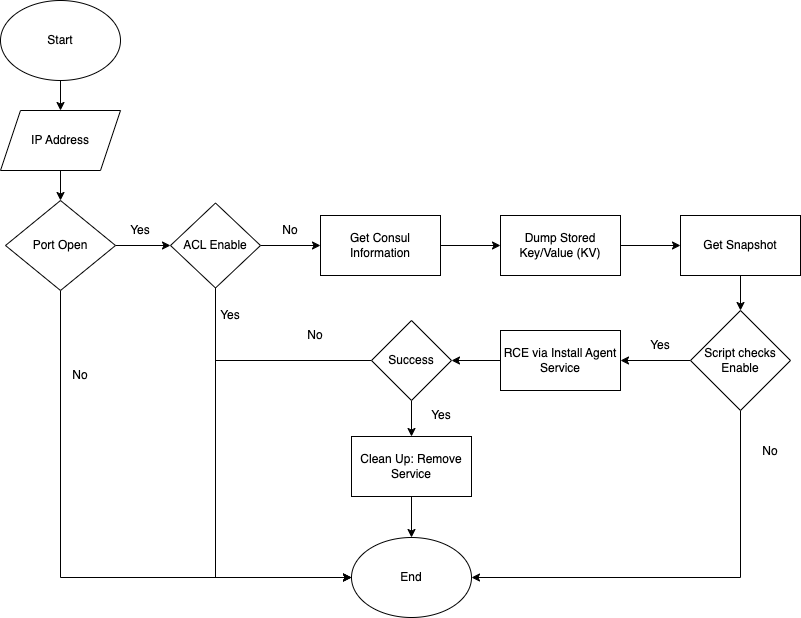

The diagram above was exported from draw.io. Its source (the exported page's mxGraphModel, read from the mxfile embedded in the PNG):
<mxGraphModel dx="1554" dy="770" grid="1" gridSize="10" guides="1" tooltips="1" connect="1" arrows="1" fold="1" page="1" pageScale="1" pageWidth="850" pageHeight="1100" math="0" shadow="0">
  <root>
    <mxCell id="0" />
    <mxCell id="1" parent="0" />
    <mxCell id="sruHm6ttivItpoVbVY3H-5" style="edgeStyle=orthogonalEdgeStyle;rounded=0;orthogonalLoop=1;jettySize=auto;html=1;entryX=0.5;entryY=0;entryDx=0;entryDy=0;" edge="1" parent="1" source="sruHm6ttivItpoVbVY3H-2" target="sruHm6ttivItpoVbVY3H-4">
      <mxGeometry relative="1" as="geometry" />
    </mxCell>
    <mxCell id="sruHm6ttivItpoVbVY3H-2" value="Start" style="ellipse;whiteSpace=wrap;html=1;" vertex="1" parent="1">
      <mxGeometry x="80" y="80" width="120" height="80" as="geometry" />
    </mxCell>
    <mxCell id="sruHm6ttivItpoVbVY3H-3" value="End" style="ellipse;whiteSpace=wrap;html=1;" vertex="1" parent="1">
      <mxGeometry x="431" y="617" width="120" height="80" as="geometry" />
    </mxCell>
    <mxCell id="sruHm6ttivItpoVbVY3H-7" style="edgeStyle=orthogonalEdgeStyle;rounded=0;orthogonalLoop=1;jettySize=auto;html=1;entryX=0.5;entryY=0;entryDx=0;entryDy=0;" edge="1" parent="1" source="sruHm6ttivItpoVbVY3H-4" target="sruHm6ttivItpoVbVY3H-6">
      <mxGeometry relative="1" as="geometry" />
    </mxCell>
    <mxCell id="sruHm6ttivItpoVbVY3H-4" value="IP Address" style="shape=parallelogram;perimeter=parallelogramPerimeter;whiteSpace=wrap;html=1;fixedSize=1;" vertex="1" parent="1">
      <mxGeometry x="80" y="190" width="120" height="60" as="geometry" />
    </mxCell>
    <mxCell id="sruHm6ttivItpoVbVY3H-16" style="edgeStyle=orthogonalEdgeStyle;rounded=0;orthogonalLoop=1;jettySize=auto;html=1;" edge="1" parent="1" source="sruHm6ttivItpoVbVY3H-6" target="sruHm6ttivItpoVbVY3H-17">
      <mxGeometry relative="1" as="geometry">
        <mxPoint x="300" y="325" as="targetPoint" />
      </mxGeometry>
    </mxCell>
    <mxCell id="sruHm6ttivItpoVbVY3H-45" style="edgeStyle=orthogonalEdgeStyle;rounded=0;orthogonalLoop=1;jettySize=auto;html=1;entryX=0;entryY=0.5;entryDx=0;entryDy=0;" edge="1" parent="1" source="sruHm6ttivItpoVbVY3H-6" target="sruHm6ttivItpoVbVY3H-3">
      <mxGeometry relative="1" as="geometry">
        <Array as="points">
          <mxPoint x="140" y="657" />
        </Array>
      </mxGeometry>
    </mxCell>
    <mxCell id="sruHm6ttivItpoVbVY3H-6" value="Port Open" style="rhombus;whiteSpace=wrap;html=1;" vertex="1" parent="1">
      <mxGeometry x="85" y="280" width="110" height="90" as="geometry" />
    </mxCell>
    <mxCell id="sruHm6ttivItpoVbVY3H-38" style="edgeStyle=orthogonalEdgeStyle;rounded=0;orthogonalLoop=1;jettySize=auto;html=1;exitX=1;exitY=0.5;exitDx=0;exitDy=0;entryX=0;entryY=0.5;entryDx=0;entryDy=0;" edge="1" parent="1" source="sruHm6ttivItpoVbVY3H-10" target="sruHm6ttivItpoVbVY3H-11">
      <mxGeometry relative="1" as="geometry" />
    </mxCell>
    <mxCell id="sruHm6ttivItpoVbVY3H-10" value="Get Consul Information" style="rounded=0;whiteSpace=wrap;html=1;" vertex="1" parent="1">
      <mxGeometry x="400" y="295" width="120" height="60" as="geometry" />
    </mxCell>
    <mxCell id="sruHm6ttivItpoVbVY3H-39" style="edgeStyle=orthogonalEdgeStyle;rounded=0;orthogonalLoop=1;jettySize=auto;html=1;entryX=0;entryY=0.5;entryDx=0;entryDy=0;" edge="1" parent="1" source="sruHm6ttivItpoVbVY3H-11" target="sruHm6ttivItpoVbVY3H-12">
      <mxGeometry relative="1" as="geometry" />
    </mxCell>
    <mxCell id="sruHm6ttivItpoVbVY3H-11" value="Dump Stored Key/Value (KV)" style="rounded=0;whiteSpace=wrap;html=1;" vertex="1" parent="1">
      <mxGeometry x="580" y="295" width="120" height="60" as="geometry" />
    </mxCell>
    <mxCell id="sruHm6ttivItpoVbVY3H-40" style="edgeStyle=orthogonalEdgeStyle;rounded=0;orthogonalLoop=1;jettySize=auto;html=1;entryX=0.5;entryY=0;entryDx=0;entryDy=0;" edge="1" parent="1" source="sruHm6ttivItpoVbVY3H-12" target="sruHm6ttivItpoVbVY3H-24">
      <mxGeometry relative="1" as="geometry" />
    </mxCell>
    <mxCell id="sruHm6ttivItpoVbVY3H-12" value="Get Snapshot" style="rounded=0;whiteSpace=wrap;html=1;" vertex="1" parent="1">
      <mxGeometry x="760" y="295" width="120" height="60" as="geometry" />
    </mxCell>
    <mxCell id="sruHm6ttivItpoVbVY3H-51" style="edgeStyle=orthogonalEdgeStyle;rounded=0;orthogonalLoop=1;jettySize=auto;html=1;" edge="1" parent="1" source="sruHm6ttivItpoVbVY3H-13" target="sruHm6ttivItpoVbVY3H-30">
      <mxGeometry relative="1" as="geometry" />
    </mxCell>
    <mxCell id="sruHm6ttivItpoVbVY3H-13" value="RCE via Install Agent Service" style="rounded=0;whiteSpace=wrap;html=1;" vertex="1" parent="1">
      <mxGeometry x="580" y="410" width="120" height="60" as="geometry" />
    </mxCell>
    <mxCell id="sruHm6ttivItpoVbVY3H-15" value="No" style="text;html=1;strokeColor=none;fillColor=none;align=center;verticalAlign=middle;whiteSpace=wrap;rounded=0;" vertex="1" parent="1">
      <mxGeometry x="130" y="440" width="60" height="30" as="geometry" />
    </mxCell>
    <mxCell id="sruHm6ttivItpoVbVY3H-18" style="edgeStyle=orthogonalEdgeStyle;rounded=0;orthogonalLoop=1;jettySize=auto;html=1;entryX=0;entryY=0.5;entryDx=0;entryDy=0;" edge="1" parent="1" source="sruHm6ttivItpoVbVY3H-17" target="sruHm6ttivItpoVbVY3H-10">
      <mxGeometry relative="1" as="geometry" />
    </mxCell>
    <mxCell id="sruHm6ttivItpoVbVY3H-49" style="edgeStyle=orthogonalEdgeStyle;rounded=0;orthogonalLoop=1;jettySize=auto;html=1;exitX=0.5;exitY=1;exitDx=0;exitDy=0;entryX=0;entryY=0.5;entryDx=0;entryDy=0;" edge="1" parent="1" source="sruHm6ttivItpoVbVY3H-17" target="sruHm6ttivItpoVbVY3H-3">
      <mxGeometry relative="1" as="geometry" />
    </mxCell>
    <mxCell id="sruHm6ttivItpoVbVY3H-17" value="ACL Enable" style="rhombus;whiteSpace=wrap;html=1;" vertex="1" parent="1">
      <mxGeometry x="250" y="282.5" width="90" height="85" as="geometry" />
    </mxCell>
    <mxCell id="sruHm6ttivItpoVbVY3H-19" value="No" style="text;html=1;strokeColor=none;fillColor=none;align=center;verticalAlign=middle;whiteSpace=wrap;rounded=0;" vertex="1" parent="1">
      <mxGeometry x="340" y="295" width="60" height="30" as="geometry" />
    </mxCell>
    <mxCell id="sruHm6ttivItpoVbVY3H-20" value="Yes" style="text;html=1;strokeColor=none;fillColor=none;align=center;verticalAlign=middle;whiteSpace=wrap;rounded=0;" vertex="1" parent="1">
      <mxGeometry x="190" y="295" width="60" height="30" as="geometry" />
    </mxCell>
    <mxCell id="sruHm6ttivItpoVbVY3H-41" style="edgeStyle=orthogonalEdgeStyle;rounded=0;orthogonalLoop=1;jettySize=auto;html=1;entryX=1;entryY=0.5;entryDx=0;entryDy=0;" edge="1" parent="1" source="sruHm6ttivItpoVbVY3H-24" target="sruHm6ttivItpoVbVY3H-13">
      <mxGeometry relative="1" as="geometry" />
    </mxCell>
    <mxCell id="sruHm6ttivItpoVbVY3H-42" style="edgeStyle=orthogonalEdgeStyle;rounded=0;orthogonalLoop=1;jettySize=auto;html=1;entryX=1;entryY=0.5;entryDx=0;entryDy=0;" edge="1" parent="1" source="sruHm6ttivItpoVbVY3H-24" target="sruHm6ttivItpoVbVY3H-3">
      <mxGeometry relative="1" as="geometry">
        <Array as="points">
          <mxPoint x="820" y="657" />
        </Array>
      </mxGeometry>
    </mxCell>
    <mxCell id="sruHm6ttivItpoVbVY3H-24" value="Script checks Enable" style="rhombus;whiteSpace=wrap;html=1;" vertex="1" parent="1">
      <mxGeometry x="770" y="390" width="100" height="100" as="geometry" />
    </mxCell>
    <mxCell id="sruHm6ttivItpoVbVY3H-27" value="No" style="text;html=1;strokeColor=none;fillColor=none;align=center;verticalAlign=middle;whiteSpace=wrap;rounded=0;" vertex="1" parent="1">
      <mxGeometry x="820" y="516" width="60" height="30" as="geometry" />
    </mxCell>
    <mxCell id="sruHm6ttivItpoVbVY3H-29" value="Yes" style="text;html=1;strokeColor=none;fillColor=none;align=center;verticalAlign=middle;whiteSpace=wrap;rounded=0;" vertex="1" parent="1">
      <mxGeometry x="710" y="410" width="60" height="30" as="geometry" />
    </mxCell>
    <mxCell id="sruHm6ttivItpoVbVY3H-34" style="edgeStyle=orthogonalEdgeStyle;rounded=0;orthogonalLoop=1;jettySize=auto;html=1;exitX=0.5;exitY=1;exitDx=0;exitDy=0;entryX=0.5;entryY=0;entryDx=0;entryDy=0;" edge="1" parent="1" source="sruHm6ttivItpoVbVY3H-30" target="sruHm6ttivItpoVbVY3H-33">
      <mxGeometry relative="1" as="geometry" />
    </mxCell>
    <mxCell id="sruHm6ttivItpoVbVY3H-52" style="edgeStyle=orthogonalEdgeStyle;rounded=0;orthogonalLoop=1;jettySize=auto;html=1;entryX=0;entryY=0.5;entryDx=0;entryDy=0;" edge="1" parent="1" source="sruHm6ttivItpoVbVY3H-30" target="sruHm6ttivItpoVbVY3H-3">
      <mxGeometry relative="1" as="geometry">
        <Array as="points">
          <mxPoint x="295" y="440" />
          <mxPoint x="295" y="657" />
        </Array>
      </mxGeometry>
    </mxCell>
    <mxCell id="sruHm6ttivItpoVbVY3H-30" value="Success" style="rhombus;whiteSpace=wrap;html=1;" vertex="1" parent="1">
      <mxGeometry x="451" y="400" width="80" height="80" as="geometry" />
    </mxCell>
    <mxCell id="sruHm6ttivItpoVbVY3H-46" style="edgeStyle=orthogonalEdgeStyle;rounded=0;orthogonalLoop=1;jettySize=auto;html=1;entryX=0.5;entryY=0;entryDx=0;entryDy=0;" edge="1" parent="1" source="sruHm6ttivItpoVbVY3H-33" target="sruHm6ttivItpoVbVY3H-3">
      <mxGeometry relative="1" as="geometry" />
    </mxCell>
    <mxCell id="sruHm6ttivItpoVbVY3H-33" value="Clean Up: Remove Service" style="rounded=0;whiteSpace=wrap;html=1;" vertex="1" parent="1">
      <mxGeometry x="431" y="516" width="120" height="60" as="geometry" />
    </mxCell>
    <mxCell id="sruHm6ttivItpoVbVY3H-35" value="No" style="text;html=1;strokeColor=none;fillColor=none;align=center;verticalAlign=middle;whiteSpace=wrap;rounded=0;" vertex="1" parent="1">
      <mxGeometry x="365" y="400" width="60" height="30" as="geometry" />
    </mxCell>
    <mxCell id="sruHm6ttivItpoVbVY3H-36" value="Yes" style="text;html=1;strokeColor=none;fillColor=none;align=center;verticalAlign=middle;whiteSpace=wrap;rounded=0;" vertex="1" parent="1">
      <mxGeometry x="280" y="380" width="60" height="30" as="geometry" />
    </mxCell>
    <mxCell id="sruHm6ttivItpoVbVY3H-53" value="Yes" style="text;html=1;strokeColor=none;fillColor=none;align=center;verticalAlign=middle;whiteSpace=wrap;rounded=0;" vertex="1" parent="1">
      <mxGeometry x="491" y="480" width="60" height="30" as="geometry" />
    </mxCell>
  </root>
</mxGraphModel>